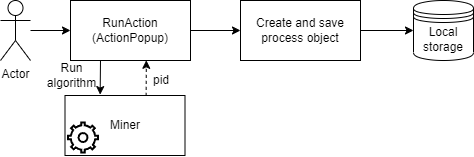

The diagram above was exported from draw.io. Its source (the exported page's mxGraphModel, read from the mxfile embedded in the PNG):
<mxGraphModel dx="3779" dy="790" grid="1" gridSize="5" guides="1" tooltips="1" connect="1" arrows="1" fold="1" page="1" pageScale="1" pageWidth="2339" pageHeight="3300" math="0" shadow="0">
  <root>
    <mxCell id="0" />
    <mxCell id="1" parent="0" />
    <mxCell id="2" style="edgeStyle=orthogonalEdgeStyle;rounded=0;orthogonalLoop=1;jettySize=auto;html=1;" edge="1" source="4" target="6" parent="1">
      <mxGeometry relative="1" as="geometry" />
    </mxCell>
    <mxCell id="3" style="edgeStyle=orthogonalEdgeStyle;rounded=0;orthogonalLoop=1;jettySize=auto;html=1;exitX=0.25;exitY=1;exitDx=0;exitDy=0;entryX=0.293;entryY=-0.015;entryDx=0;entryDy=0;entryPerimeter=0;" edge="1" source="4" target="13" parent="1">
      <mxGeometry relative="1" as="geometry">
        <mxPoint x="500.0000000000002" y="879.9999999999998" as="targetPoint" />
      </mxGeometry>
    </mxCell>
    <mxCell id="4" value="RunAction (ActionPopup)" style="rounded=0;whiteSpace=wrap;html=1;" vertex="1" parent="1">
      <mxGeometry x="470" y="780" width="120" height="60" as="geometry" />
    </mxCell>
    <mxCell id="5" style="edgeStyle=orthogonalEdgeStyle;rounded=0;orthogonalLoop=1;jettySize=auto;html=1;entryX=0;entryY=0.5;entryDx=0;entryDy=0;" edge="1" source="6" target="15" parent="1">
      <mxGeometry relative="1" as="geometry">
        <mxPoint x="810" y="810" as="targetPoint" />
      </mxGeometry>
    </mxCell>
    <mxCell id="6" value="Create and save process object" style="rounded=0;whiteSpace=wrap;html=1;" vertex="1" parent="1">
      <mxGeometry x="640" y="780" width="120" height="60" as="geometry" />
    </mxCell>
    <mxCell id="7" style="edgeStyle=orthogonalEdgeStyle;rounded=0;orthogonalLoop=1;jettySize=auto;html=1;entryX=0;entryY=0.5;entryDx=0;entryDy=0;" edge="1" source="8" target="4" parent="1">
      <mxGeometry relative="1" as="geometry" />
    </mxCell>
    <mxCell id="8" value="Actor" style="shape=umlActor;verticalLabelPosition=bottom;verticalAlign=top;html=1;outlineConnect=0;" vertex="1" parent="1">
      <mxGeometry x="400" y="780" width="30" height="60" as="geometry" />
    </mxCell>
    <mxCell id="9" style="edgeStyle=orthogonalEdgeStyle;rounded=0;orthogonalLoop=1;jettySize=auto;html=1;entryX=0.632;entryY=0.997;entryDx=0;entryDy=0;entryPerimeter=0;dashed=1;exitX=0.676;exitY=0.006;exitDx=0;exitDy=0;exitPerimeter=0;" edge="1" source="13" target="4" parent="1">
      <mxGeometry relative="1" as="geometry">
        <mxPoint x="546" y="870" as="sourcePoint" />
        <mxPoint x="510" y="890" as="targetPoint" />
      </mxGeometry>
    </mxCell>
    <mxCell id="10" value="Run algorithm" style="text;html=1;strokeColor=none;fillColor=none;align=center;verticalAlign=middle;whiteSpace=wrap;rounded=0;" vertex="1" parent="1">
      <mxGeometry x="443" y="840" width="57" height="30" as="geometry" />
    </mxCell>
    <mxCell id="11" value="pid" style="text;html=1;strokeColor=none;fillColor=none;align=center;verticalAlign=middle;whiteSpace=wrap;rounded=0;" vertex="1" parent="1">
      <mxGeometry x="530.5" y="845" width="60" height="30" as="geometry" />
    </mxCell>
    <mxCell id="12" value="" style="group" connectable="0" vertex="1" parent="1">
      <mxGeometry x="464.5" y="875" width="120" height="60" as="geometry" />
    </mxCell>
    <mxCell id="13" value="Miner" style="rounded=0;whiteSpace=wrap;html=1;" vertex="1" parent="12">
      <mxGeometry width="120" height="60" as="geometry" />
    </mxCell>
    <mxCell id="14" value="" style="html=1;verticalLabelPosition=bottom;align=center;labelBackgroundColor=#ffffff;verticalAlign=top;strokeWidth=2;strokeColor=#000000;shadow=0;dashed=0;shape=mxgraph.ios7.icons.settings;" vertex="1" parent="12">
      <mxGeometry x="3" y="27" width="30" height="30" as="geometry" />
    </mxCell>
    <mxCell id="15" value="Local storage" style="shape=datastore;whiteSpace=wrap;html=1;" vertex="1" parent="1">
      <mxGeometry x="813" y="780" width="60" height="60" as="geometry" />
    </mxCell>
  </root>
</mxGraphModel>